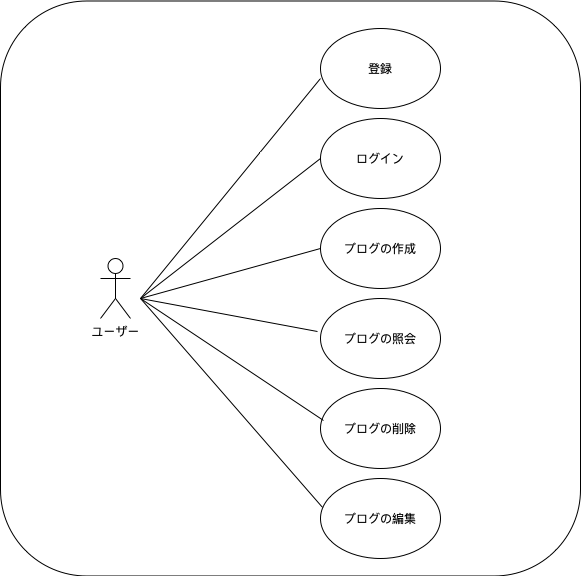

The diagram above was exported from draw.io. Its source (the exported page's mxGraphModel, read from the mxfile embedded in the PNG):
<mxGraphModel dx="946" dy="645" grid="1" gridSize="10" guides="1" tooltips="1" connect="1" arrows="1" fold="1" page="1" pageScale="1" pageWidth="850" pageHeight="1100" math="0" shadow="0" extFonts="Permanent Marker^https://fonts.googleapis.com/css?family=Permanent+Marker">
  <root>
    <mxCell id="0" />
    <mxCell id="1" parent="0" />
    <mxCell id="sKgalYyDqvPh4MhdhmL--2" value="ログイン" style="ellipse;whiteSpace=wrap;html=1;" parent="1" vertex="1">
      <mxGeometry x="360" y="570" width="120" height="80" as="geometry" />
    </mxCell>
    <mxCell id="sKgalYyDqvPh4MhdhmL--5" value="登録" style="ellipse;whiteSpace=wrap;html=1;direction=west;" parent="1" vertex="1">
      <mxGeometry x="360" y="480" width="120" height="80" as="geometry" />
    </mxCell>
    <mxCell id="sKgalYyDqvPh4MhdhmL--6" value="ブログの編集" style="ellipse;whiteSpace=wrap;html=1;direction=west;" parent="1" vertex="1">
      <mxGeometry x="360" y="930" width="120" height="80" as="geometry" />
    </mxCell>
    <mxCell id="sKgalYyDqvPh4MhdhmL--7" value="ブログの作成" style="ellipse;whiteSpace=wrap;html=1;direction=west;" parent="1" vertex="1">
      <mxGeometry x="360" y="660" width="120" height="80" as="geometry" />
    </mxCell>
    <mxCell id="sKgalYyDqvPh4MhdhmL--21" value="ユーザー" style="shape=umlActor;verticalLabelPosition=bottom;verticalAlign=top;html=1;outlineConnect=0;" parent="1" vertex="1">
      <mxGeometry x="140" y="710" width="30" height="60" as="geometry" />
    </mxCell>
    <mxCell id="sKgalYyDqvPh4MhdhmL--35" value="" style="endArrow=none;html=1;rounded=0;entryX=1;entryY=0.375;entryDx=0;entryDy=0;entryPerimeter=0;" parent="1" target="sKgalYyDqvPh4MhdhmL--5" edge="1">
      <mxGeometry width="50" height="50" relative="1" as="geometry">
        <mxPoint x="180" y="750" as="sourcePoint" />
        <mxPoint x="330" y="630" as="targetPoint" />
      </mxGeometry>
    </mxCell>
    <mxCell id="sKgalYyDqvPh4MhdhmL--36" value="" style="endArrow=none;html=1;rounded=0;entryX=0;entryY=0.5;entryDx=0;entryDy=0;" parent="1" target="sKgalYyDqvPh4MhdhmL--2" edge="1">
      <mxGeometry width="50" height="50" relative="1" as="geometry">
        <mxPoint x="180" y="750" as="sourcePoint" />
        <mxPoint x="340" y="700" as="targetPoint" />
      </mxGeometry>
    </mxCell>
    <mxCell id="sKgalYyDqvPh4MhdhmL--37" value="" style="endArrow=none;html=1;rounded=0;entryX=1;entryY=0.5;entryDx=0;entryDy=0;" parent="1" target="sKgalYyDqvPh4MhdhmL--7" edge="1">
      <mxGeometry width="50" height="50" relative="1" as="geometry">
        <mxPoint x="180" y="750" as="sourcePoint" />
        <mxPoint x="330" y="770" as="targetPoint" />
      </mxGeometry>
    </mxCell>
    <mxCell id="sKgalYyDqvPh4MhdhmL--38" value="" style="endArrow=none;html=1;rounded=0;entryX=0.983;entryY=0.638;entryDx=0;entryDy=0;entryPerimeter=0;" parent="1" target="sKgalYyDqvPh4MhdhmL--6" edge="1">
      <mxGeometry width="50" height="50" relative="1" as="geometry">
        <mxPoint x="180" y="750" as="sourcePoint" />
        <mxPoint x="340" y="850" as="targetPoint" />
      </mxGeometry>
    </mxCell>
    <mxCell id="sKgalYyDqvPh4MhdhmL--39" value="ブログの削除" style="ellipse;whiteSpace=wrap;html=1;fillColor=default;" parent="1" vertex="1">
      <mxGeometry x="360" y="840" width="120" height="80" as="geometry" />
    </mxCell>
    <mxCell id="sKgalYyDqvPh4MhdhmL--41" value="" style="endArrow=none;html=1;rounded=0;entryX=0.025;entryY=0.4;entryDx=0;entryDy=0;entryPerimeter=0;" parent="1" target="sKgalYyDqvPh4MhdhmL--39" edge="1">
      <mxGeometry width="50" height="50" relative="1" as="geometry">
        <mxPoint x="180" y="750" as="sourcePoint" />
        <mxPoint x="360" y="810" as="targetPoint" />
      </mxGeometry>
    </mxCell>
    <mxCell id="sKgalYyDqvPh4MhdhmL--42" value="" style="rounded=1;whiteSpace=wrap;html=1;fillColor=none;" parent="1" vertex="1">
      <mxGeometry x="40" y="452.5" width="580" height="575" as="geometry" />
    </mxCell>
    <mxCell id="cWVxYsnS8vXfAbk13BsG-2" value="ブログの照会" style="ellipse;whiteSpace=wrap;html=1;fillColor=default;" vertex="1" parent="1">
      <mxGeometry x="360" y="750" width="120" height="80" as="geometry" />
    </mxCell>
    <mxCell id="cWVxYsnS8vXfAbk13BsG-4" value="" style="endArrow=none;html=1;rounded=0;entryX=-0.025;entryY=0.413;entryDx=0;entryDy=0;entryPerimeter=0;" edge="1" parent="1" target="cWVxYsnS8vXfAbk13BsG-2">
      <mxGeometry width="50" height="50" relative="1" as="geometry">
        <mxPoint x="180" y="750" as="sourcePoint" />
        <mxPoint x="310" y="730" as="targetPoint" />
      </mxGeometry>
    </mxCell>
  </root>
</mxGraphModel>